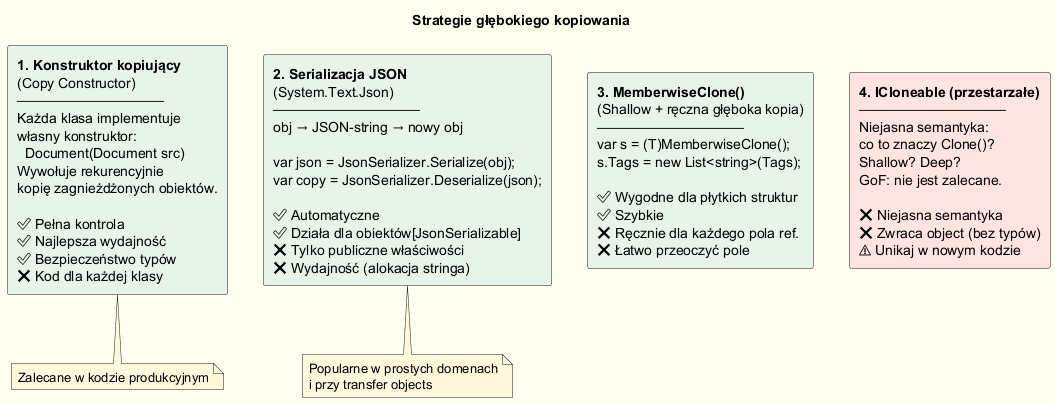

The diagram above was rendered by PlantUML. Its source (embedded in the PNG):
@startuml deep_copy_strategies
skinparam backgroundColor #FFFFF0
skinparam class {
  BackgroundColor LightYellow
  BorderColor DarkSlateGray
}
skinparam note {
  BackgroundColor #FFF8DC
}
skinparam ArrowColor DarkSlateGray

title Strategie głębokiego kopiowania

rectangle "**1. Konstruktor kopiujący**\n(Copy Constructor)\n─────────────────────\nKażda klasa implementuje\nwłasny konstruktor:\n  Document(Document src)\nWywołuje rekurencyjnie\nkopię zagnieżdżonych obiektów.\n\n✅ Pełna kontrola\n✅ Najlepsza wydajność\n✅ Bezpieczeństwo typów\n❌ Kod dla każdej klasy" as CC #E8F4E8

rectangle "**2. Serializacja JSON**\n(System.Text.Json)\n─────────────────────\nobj → JSON-string → nowy obj\n\nvar json = JsonSerializer.Serialize(obj);\nvar copy = JsonSerializer.Deserialize(json);\n\n✅ Automatyczne\n✅ Działa dla obiektów[JsonSerializable]\n❌ Tylko publiczne właściwości\n❌ Wydajność (alokacja stringa)" as JSON #E8F4E8

rectangle "**3. MemberwiseClone()**\n(Shallow + ręczna głęboka kopia)\n─────────────────────\nvar s = (T)MemberwiseClone();\ns.Tags = new List<string>(Tags);\n\n✅ Wygodne dla płytkich struktur\n✅ Szybkie\n❌ Ręcznie dla każdego pola ref.\n❌ Łatwo przeoczyć pole" as MWC #E8F4E8

rectangle "**4. ICloneable (przestarzałe)**\n─────────────────────\nNiejasna semantyka:\nco to znaczy Clone()?\nShallow? Deep?\nGoF: nie jest zalecane.\n\n❌ Niejasna semantyka\n❌ Zwraca object (bez typów)\n⚠ Unikaj w nowym kodzie" as IC #FFE4E1

note bottom of CC
  Zalecane w kodzie produkcyjnym
end note
note bottom of JSON
  Popularne w prostych domenach
  i przy transfer objects
end note

@enduml